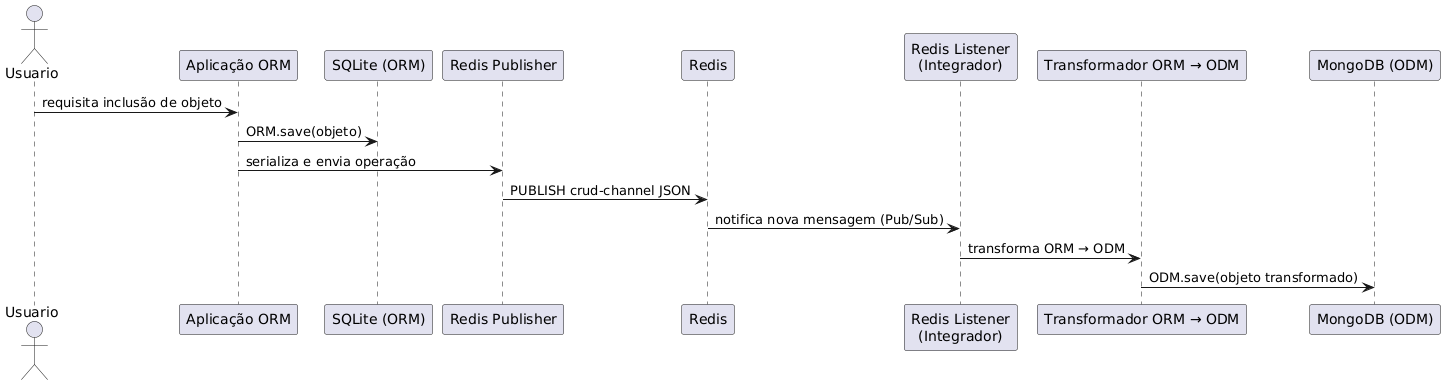

The diagram above was rendered by PlantUML. Its source (embedded in the PNG):
@startuml
actor Usuario
participant "Aplicação ORM" as AppORM
participant "SQLite (ORM)" as SQLite
participant "Redis Publisher" as Publisher
participant Redis
participant "Redis Listener\n(Integrador)" as Listener
participant "Transformador ORM → ODM" as Transformador
participant "MongoDB (ODM)" as MongoDB

Usuario -> AppORM : requisita inclusão de objeto
AppORM -> SQLite : ORM.save(objeto)
AppORM -> Publisher : serializa e envia operação
Publisher -> Redis : PUBLISH crud-channel JSON

Redis -> Listener : notifica nova mensagem (Pub/Sub)
Listener -> Transformador : transforma ORM → ODM
Transformador -> MongoDB : ODM.save(objeto transformado)
@enduml